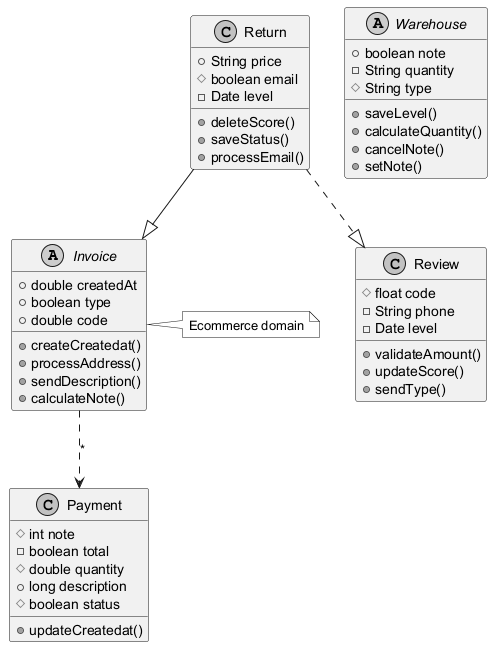

The diagram above was rendered by PlantUML. Its source (embedded in the PNG):
@startuml
skinparam monochrome true
abstract class Invoice {
  +double createdAt
  +boolean type
  +double code
  +createCreatedat()
  +processAddress()
  +sendDescription()
  +calculateNote()
}
class Return {
  +String price
  #boolean email
  -Date level
  +deleteScore()
  +saveStatus()
  +processEmail()
}
class Review {
  #float code
  -String phone
  -Date level
  +validateAmount()
  +updateScore()
  +sendType()
}
class Payment {
  #int note
  -boolean total
  #double quantity
  +long description
  #boolean status
  +updateCreatedat()
}
abstract class Warehouse {
  +boolean note
  -String quantity
  #String type
  +saveLevel()
  +calculateQuantity()
  +cancelNote()
  +setNote()
}
Invoice ..> Payment : "*"
Return --|> Invoice
Return ..|> Review
note right of Invoice : Ecommerce domain
@enduml